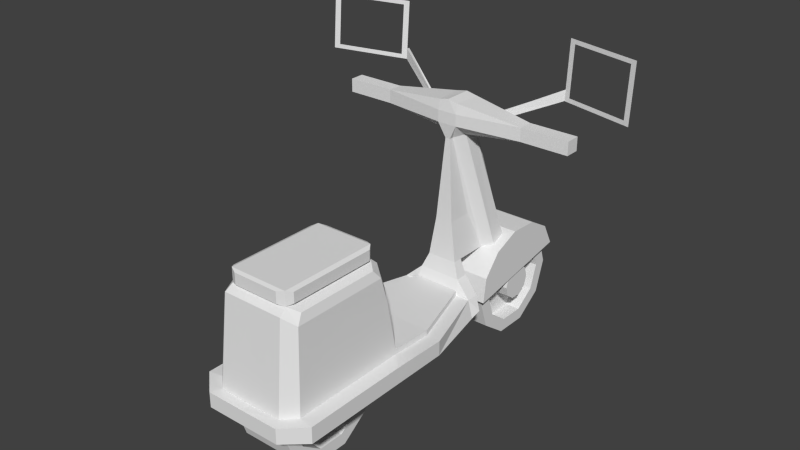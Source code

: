 # Source: player.blend  (saved by Blender 2.78.0; exported with 4.5.12 LTS)
import bpy
from mathutils import Matrix  # noqa: F401  (used for matrix-valued properties, if any)

bpy.ops.wm.read_factory_settings(use_empty=True)
scene = bpy.context.scene
scene.name = 'Scene'

# ---- collections
col_collection_2 = bpy.data.collections.new('Collection 2'); scene.collection.children.link(col_collection_2)

# ---- world
world_world = bpy.data.worlds.new('World'); scene.world = world_world
world_world.color = (0.05088, 0.05088, 0.05088)
world_world.use_sun_shadow = False
world_world.sun_shadow_jitter_overblur = 0.0
world_world.cycles.sampling_method = 'NONE'
world_world.cycles.sample_map_resolution = 256

# ---- meshes
me_cube = bpy.data.meshes.new('Cube')
me_cube.from_pydata([(-0.5049, 0.9241, 3.362), (0.0, 0.9241, 3.362), (-0.5049, 0.3522, 3.176), (0.0, 0.3522, 3.176), (-0.5049, -0.001221, 2.689), (0.0, -0.001221, 2.689), (-0.5049, -0.001221, 2.088), (0.0, -0.001221, 2.088), (-0.5049, 0.3522, 1.602), (0.0, 0.3522, 1.602), (-0.5049, 0.9241, 1.416), (0.0, 0.9241, 1.416), (-0.5049, 1.615, 1.602), (0.0, 1.54, 1.602), (-0.5049, 2.095, 2.088), (0.0, 2.064, 2.088), (-0.5049, 2.104, 2.689), (0.0, 2.071, 2.689), (-0.5049, 1.624, 3.176), (0.0, 1.558, 3.176), (-0.5049, 0.9241, 3.13), (-0.5049, 0.4884, 2.988), (-0.5049, 0.2191, 2.618), (-0.5049, 0.2191, 2.16), (-0.5049, 0.4884, 1.789), (-0.5049, 0.9241, 1.647), (-0.5049, 1.391, 1.789), (-0.5049, 1.801, 2.16), (-0.5049, 1.805, 2.618), (-0.5049, 1.408, 2.988), (-0.2296, 0.9241, 3.13), (-0.2296, 0.4884, 2.988), (-0.2296, 0.2191, 2.618), (-0.2296, 0.2191, 2.16), (-0.2296, 0.4884, 1.789), (-0.2296, 0.9241, 1.647), (-0.2296, 1.369, 1.789), (-0.2296, 1.735, 2.16), (-0.2296, 1.739, 2.618), (-0.2296, 1.379, 2.988), (-0.2296, 0.9241, 2.699), (-0.2296, 0.7414, 2.64), (-0.2296, 0.6285, 2.485), (-0.2296, 0.6285, 2.293), (-0.2296, 0.7414, 2.137), (-0.2296, 0.9241, 2.078), (-0.2296, 1.107, 2.137), (-0.2296, 1.22, 2.293), (-0.2296, 1.22, 2.485), (-0.2296, 1.107, 2.64), (-0.5812, 0.9241, 2.699), (-0.5812, 0.7414, 2.64), (-0.5812, 0.6285, 2.485), (-0.5812, 0.6285, 2.293), (-0.5812, 0.7414, 2.137), (-0.5812, 0.9241, 2.078), (-0.5812, 1.107, 2.137), (-0.5812, 1.232, 2.293), (-0.5812, 1.233, 2.485), (-0.5812, 1.107, 2.64), (-0.5049, 0.9265, -1.416), (0.0, 0.9265, -1.416), (-0.5049, 0.3547, -1.602), (0.0, 0.3547, -1.602), (-0.5049, 0.00122, -2.088), (0.0, 0.00122, -2.088), (-0.5049, 0.00122, -2.689), (0.0, 0.00122, -2.689), (-0.5049, 0.3547, -3.176), (0.0, 0.3547, -3.176), (-0.5049, 0.9265, -3.362), (0.0, 0.9265, -3.362), (-0.5049, 1.498, -3.176), (0.0, 1.498, -3.176), (-0.5049, 1.852, -2.689), (0.0, 1.852, -2.689), (-0.5049, 1.852, -2.088), (0.0, 1.852, -2.088), (-0.5049, 1.498, -1.602), (0.0, 1.498, -1.602), (-0.5049, 0.9265, -1.647), (-0.5049, 0.4908, -1.789), (-0.5049, 0.2215, -2.16), (-0.5049, 0.2215, -2.618), (-0.5049, 0.4908, -2.988), (-0.5049, 0.9265, -3.13), (-0.5049, 1.362, -2.988), (-0.5049, 1.632, -2.618), (-0.5049, 1.632, -2.16), (-0.5049, 1.362, -1.789), (-0.2296, 0.9265, -1.647), (-0.2296, 0.4908, -1.789), (-0.2296, 0.2215, -2.16), (-0.2296, 0.2215, -2.618), (-0.2296, 0.4908, -2.988), (-0.2296, 0.9265, -3.13), (-0.2296, 1.362, -2.988), (-0.2296, 1.632, -2.618), (-0.2296, 1.632, -2.16), (-0.2296, 1.362, -1.789), (-0.2296, 0.9265, -2.078), (-0.2296, 0.7439, -2.137), (-0.2296, 0.631, -2.293), (-0.2296, 0.631, -2.485), (-0.2296, 0.7439, -2.64), (-0.2296, 0.9265, -2.699), (-0.2296, 1.109, -2.64), (-0.2296, 1.222, -2.485), (-0.2296, 1.222, -2.293), (-0.2296, 1.109, -2.137), (-0.5812, 0.9265, -2.078), (-0.5812, 0.7439, -2.137), (-0.5812, 0.631, -2.293), (-0.5812, 0.631, -2.485), (-0.5812, 0.7439, -2.64), (-0.5812, 0.9265, -2.699), (-0.5812, 1.109, -2.64), (-0.5812, 1.222, -2.485), (-0.5812, 1.222, -2.293), (-0.5812, 1.109, -2.137), (-0.6245, 1.343, -3.368), (0.0, 1.343, -3.368), (-0.6245, 0.9833, -1.325), (0.0, 0.9833, -1.325), (-0.6245, 1.438, -1.386), (0.0, 1.438, -1.386), (-0.6245, 1.819, -1.704), (0.0, 1.819, -1.704), (-0.6245, 2.024, -2.194), (0.0, 2.024, -2.194), (-0.6245, 1.999, -2.725), (0.0, 1.999, -2.725), (-0.6245, 1.75, -3.155), (0.0, 1.75, -3.155), (-0.268, 1.819, -1.704), (-0.6245, 1.922, -1.949), (-0.4461, 1.973, -2.072), (-0.3011, 2.024, -2.194), (-0.4461, 1.922, -1.949), (0.0, 4.418, -1.011), (0.0, 4.029, -1.604), (-0.04375, 3.959, -1.117), (-0.1484, 4.029, -1.604), (-0.4461, 1.87, -1.827), (-0.2219, 4.03, -1.481), (-0.2219, 4.03, -1.236), (-0.1592, 2.524, -1.428), (0.0, 1.819, -1.121), (-0.268, 1.819, -1.121), (0.0, 3.241, 2.391), (0.0, 2.994, 1.448), (-0.1592, 2.524, -1.121), (-0.1592, 2.524, -0.9867), (-0.04375, 3.959, -1.042), (-0.268, 1.819, -0.951), (0.0, 1.819, -0.951), (0.0, 3.959, -1.042), (0.0, 1.076, -0.963), (-0.8022, 1.076, -0.963), (-0.8022, 1.024, -0.7584), (0.0, 1.024, -0.7584), (0.0, 1.554, -1.121), (0.0, 1.289, -1.053), (0.0, 1.554, -0.8946), (-0.3805, 1.554, -0.8946), (-0.6654, 1.289, -0.8271), (-0.3805, 1.554, -1.121), (-0.6654, 1.289, -1.053), (-1.058, 1.024, 0.455), (0.0, 1.024, 0.455), (-1.058, 1.289, 0.455), (-1.058, 1.024, 1.46), (-1.058, 1.316, 1.46), (0.0, 1.024, 1.46), (-1.058, 1.024, 3.336), (0.0, 1.291, 3.504), (-1.058, 1.312, 3.336), (0.0, 1.024, 3.336), (-0.6818, 1.024, 3.67), (0.0, 1.289, 3.67), (-0.6818, 1.293, 3.67), (0.0, 1.024, 3.67), (-0.8024, 1.327, 1.217), (-0.8071, 1.326, 3.301), (-1.058, 1.316, 2.398), (-0.8071, 1.329, 2.398), (0.0, 2.89, 1.336), (0.0, 2.89, 3.336), (-0.7342, 2.749, 1.46), (0.0, 1.927, 1.085), (-0.7342, 2.749, 2.398), (-0.5819, 1.312, 3.504), (-0.5454, 2.89, 1.336), (-0.5454, 2.89, 3.336), (-0.7683, 1.874, 1.257), (-0.8071, 1.326, 3.301), (-0.7342, 2.749, 3.184), (0.0, 3.241, 1.448), (-0.5226, 3.241, 1.448), (-0.4093, 1.289, -0.8271), (-0.8024, 1.289, 0.455), (0.0, 1.38, -0.829), (0.0, 1.38, 0.4531), (0.0, 1.383, 1.015), (-0.8006, 1.418, 1.219), (-0.5801, 1.403, 1.015), (-0.4075, 1.38, -0.829), (-0.8006, 1.38, 0.4531), (0.0, 2.994, 1.448), (0.0, 2.994, 3.198), (-0.685, 2.903, 1.584), (-0.685, 2.903, 2.391), (-0.5226, 2.994, 1.448), (-0.5226, 2.994, 3.198), (-0.685, 2.903, 3.067), (-0.5637, 1.937, 1.085), (-0.5545, 2.419, 1.184), (0.0, 2.414, 1.184), (-0.7513, 2.317, 1.348), (0.0, 2.524, -0.9867), (0.0, 3.241, 3.198), (-0.5226, 3.241, 1.448), (-0.5226, 2.994, 1.448), (-0.5226, 2.994, 3.198), (0.0, 2.994, 1.448), (0.0, 2.994, 1.448), (0.0, 2.994, 3.198), (-0.5226, 2.994, 1.448), (-0.5226, 2.994, 3.198), (0.0, 3.217, 1.389), (0.0, 2.994, 3.198), (-0.5226, 2.994, 1.448), (-0.5226, 2.994, 3.198), (0.0, 2.994, 1.448), (0.0, 2.994, 3.198), (-0.5226, 2.994, 1.448), (-0.5226, 2.994, 3.198), (-0.5226, 3.241, 3.198), (0.0, 2.994, 3.198), (-0.5226, 2.994, 1.448), (-0.5226, 2.994, 3.198), (-0.5226, 3.241, 3.198), (-0.4055, 3.217, 1.389), (0.0, 3.217, 3.257), (-0.5924, 3.209, 1.546), (-0.5924, 3.026, 1.546), (-0.5924, 3.026, 3.1), (0.0, 3.018, 1.389), (-0.5924, 3.209, 3.1), (0.0, 3.018, 3.257), (-0.4055, 3.018, 1.389), (-0.4055, 3.018, 3.257), (-0.4055, 3.217, 3.257), (0.0, 4.215, -1.011), (0.0, 4.215, -1.532), (-0.1731, 4.215, -1.011), (-0.2062, 4.215, -1.532), (-1.303, 4.209, -1.415), (-1.303, 4.209, -1.161), (0.0, 4.418, -1.532), (-0.1731, 4.418, -1.011), (-0.2062, 4.418, -1.532), (-1.303, 4.443, -1.415), (-1.303, 4.443, -1.161), (0.0, 4.63, -1.045), (0.0, 4.63, -1.532), (-0.1731, 4.59, -1.048), (-0.2062, 4.59, -1.529), (-2.153, 4.209, -1.415), (-2.153, 4.209, -1.161), (-2.153, 4.443, -1.415), (-2.153, 4.443, -1.161), (-0.8016, 1.403, 1.015), (-0.8016, 1.308, 1.015), (-1.06, 1.308, 1.015), (-2.898, 4.744, -1.549), (-1.593, 4.711, -1.997), (-1.577, 4.719, -1.925), (-2.898, 5.736, -1.616), (-1.577, 5.711, -1.992), (-0.5931, 4.261, -1.473), (-0.5725, 4.269, -1.407), (-1.577, 4.903, -1.933), (-1.593, 4.891, -2.007), (-0.5518, 4.395, -1.45), (-0.5946, 4.404, -1.437), (-2.801, 4.815, -1.581), (-1.673, 4.793, -1.902), (-2.801, 5.662, -1.639), (-1.673, 5.641, -1.96)], [], [(4, 22, 23, 24, 8, 6), (103, 104, 105, 106, 96, 95, 94, 93, 92, 91, 90, 99, 109, 100, 101, 102), (37, 47, 48, 49, 39, 38), (27, 28, 29, 20, 21, 22, 4, 2, 0, 18, 16, 14, 12, 10, 8, 24, 25, 26), (0, 2, 3, 1), (2, 4, 5, 3), (4, 6, 7, 5), (6, 8, 9, 7), (8, 10, 11, 9), (10, 12, 13, 11), (12, 14, 15, 13), (14, 16, 17, 15), (18, 0, 1, 19), (16, 18, 19, 17), (29, 39, 30, 20), (28, 38, 39, 29), (27, 37, 38, 28), (26, 36, 37, 27), (25, 35, 36, 26), (24, 34, 35, 25), (23, 33, 34, 24), (22, 32, 33, 23), (21, 31, 32, 22), (20, 30, 31, 21), (49, 59, 50, 40), (50, 59, 58, 57, 56, 55, 54, 53, 52, 51), (48, 58, 59, 49), (47, 57, 58, 48), (46, 56, 57, 47), (45, 55, 56, 46), (44, 54, 55, 45), (43, 53, 54, 44), (42, 52, 53, 43), (41, 51, 52, 42), (40, 50, 51, 41), (60, 62, 63, 61), (62, 64, 65, 63), (64, 66, 67, 65), (66, 68, 69, 67), (68, 70, 71, 69), (70, 72, 73, 71), (72, 74, 75, 73), (74, 76, 77, 75), (78, 60, 61, 79), (76, 78, 79, 77), (89, 99, 90, 80), (42, 43, 44, 45, 46, 47, 37, 36, 35, 34, 33, 32, 31, 30, 39, 49, 40, 41), (84, 85, 86, 72, 70, 68, 66, 83), (88, 98, 99, 89), (87, 97, 98, 88), (86, 96, 97, 87), (85, 95, 96, 86), (84, 94, 95, 85), (83, 93, 94, 84), (82, 92, 93, 83), (81, 91, 92, 82), (80, 90, 91, 81), (109, 119, 110, 100), (107, 108, 109, 99, 98, 97, 96, 106), (88, 89, 80, 81, 82, 83, 66, 64, 62, 60, 78, 76, 74, 72, 86, 87), (110, 119, 118, 117, 116, 115, 114, 113, 112, 111), (108, 118, 119, 109), (107, 117, 118, 108), (106, 116, 117, 107), (105, 115, 116, 106), (104, 114, 115, 105), (103, 113, 114, 104), (102, 112, 113, 103), (101, 111, 112, 102), (100, 110, 111, 101), (122, 123, 125, 124), (124, 125, 127, 134, 126), (128, 137, 129, 131, 130), (132, 133, 121, 120), (130, 131, 133, 132), (120, 122, 124, 126, 135, 128, 130, 132), (135, 138, 136, 137, 128), (126, 134, 143, 138, 135), (211, 214, 213, 212, 210), (261, 262, 267), (145, 141, 255, 258), (129, 137, 142, 140), (146, 134, 148, 151), (233, 239, 250, 247), (146, 141, 145, 143, 134), (208, 212, 227, 225), (199, 165, 170, 200), (213, 209, 226, 228), (134, 127, 147, 148), (255, 141, 153), (151, 148, 154, 152), (158, 157, 160, 159), (165, 167, 158, 159), (167, 162, 157, 158), (163, 164, 206, 201), (152, 154, 155, 219), (154, 148, 166, 164), (164, 166, 167, 165), (148, 147, 161, 166), (166, 161, 162, 167), (165, 159, 168, 170), (159, 160, 169, 168), (170, 168, 171, 172, 274), (168, 169, 173, 171), (185, 184, 176, 183), (171, 173, 177, 174), (172, 171, 174, 176, 184), (175, 191, 195, 176, 180, 179), (174, 177, 181, 178), (176, 174, 178, 180), (180, 178, 181, 179), (182, 172, 184, 185), (185, 183, 195, 196, 190, 188, 218, 194, 204, 182), (192, 188, 210, 212), (191, 175, 187, 193), (216, 218, 188, 192), (196, 193, 213, 214), (195, 191, 193, 196), (217, 216, 192, 186), (154, 164, 163, 155), (206, 164, 165, 199), (172, 182, 273, 274), (199, 200, 207, 206), (201, 206, 207, 202), (202, 207, 205, 203), (188, 190, 196, 214, 211, 210), (212, 213, 228, 227), (193, 187, 209, 213), (186, 192, 212, 208), (194, 215, 205, 204), (189, 203, 205, 215), (215, 194, 218, 216), (189, 215, 216, 217), (152, 219, 156, 153), (141, 146, 151), (144, 142, 137, 136), (141, 151, 152, 153), (240, 238, 249, 251), (225, 227, 231, 150), (228, 226, 230, 232), (227, 228, 232, 231), (150, 231, 235, 224), (232, 230, 234, 236), (231, 232, 236, 235), (224, 235, 239, 233), (236, 234, 238, 240), (235, 236, 240, 239), (239, 198, 242, 250), (241, 220, 149, 197, 198), (241, 198, 221, 237), (239, 240, 223, 222), (198, 239, 222, 221), (240, 241, 237, 223), (247, 250, 242, 229), (246, 248, 244, 245), (251, 249, 243, 252), (222, 223, 246, 245), (237, 221, 244, 248), (221, 222, 245, 244), (223, 237, 248, 246), (220, 241, 252, 243), (198, 197, 229, 242), (241, 240, 251, 252), (145, 144, 136, 138, 143), (267, 262, 263, 266), (258, 255, 260, 263), (142, 144, 257, 256), (140, 142, 256, 254), (253, 255, 153, 156), (263, 260, 266), (262, 257, 268, 270), (256, 257, 262, 261), (254, 256, 261, 259), (255, 253, 139, 260), (266, 264, 265, 267), (269, 271, 270, 268), (259, 261, 267, 265), (260, 139, 264, 266), (257, 258, 269, 268), (270, 271, 263, 262), (145, 258, 257, 144), (258, 263, 271, 269), (273, 272, 207, 200), (273, 182, 204, 272), (205, 272, 204), (207, 272, 205), (170, 274, 273, 200), (275, 277, 287, 286), (285, 284, 283, 282), (283, 284, 280, 276), (285, 282, 277, 281), (282, 283, 276, 277), (277, 276, 280, 281), (279, 278, 288, 289), (277, 279, 289, 287), (278, 275, 286, 288)])
_uv = me_cube.uv_layers.new(name='UVMap')
_uv.uv.foreach_set('vector', [0.8821, 0.7792, 0.8896, 0.774, 0.8924, 0.7922, 0.8874, 0.8088, 0.8811, 0.8037, 0.8858, 0.7918, 0.4102, 0.7744, 0.4147, 0.7809, 0.422, 0.7834, 0.4292, 0.7809, 0.4393, 0.7955, 0.422, 0.8014, 0.4046, 0.7955, 0.3939, 0.78, 0.3939, 0.7608, 0.4046, 0.7453, 0.422, 0.7394, 0.4393, 0.7453, 0.4292, 0.7599, 0.422, 0.7574, 0.4147, 0.7599, 0.4102, 0.7664, 0.3832, 0.7335, 0.3732, 0.719, 0.3777, 0.7125, 0.3777, 0.7045, 0.3939, 0.6989, 0.3939, 0.718, 0.8435, 0.8075, 0.8376, 0.792, 0.842, 0.7756, 0.8556, 0.7645, 0.8738, 0.7637, 0.8896, 0.774, 0.8821, 0.7792, 0.8712, 0.7713, 0.858, 0.7718, 0.848, 0.7798, 0.8447, 0.792, 0.849, 0.8035, 0.859, 0.8103, 0.8709, 0.8106, 0.8811, 0.8037, 0.8874, 0.8088, 0.8724, 0.8162, 0.8567, 0.8166, 0.858, 0.7718, 0.8712, 0.7713, 0.8677, 0.7847, 0.8631, 0.7844, 0.8712, 0.7713, 0.8821, 0.7792, 0.8712, 0.7877, 0.8677, 0.7847, 0.8821, 0.7792, 0.8858, 0.7918, 0.8722, 0.7921, 0.8712, 0.7877, 0.8858, 0.7918, 0.8811, 0.8037, 0.8704, 0.7962, 0.8722, 0.7921, 0.8811, 0.8037, 0.8709, 0.8106, 0.8666, 0.7985, 0.8704, 0.7962, 0.8709, 0.8106, 0.859, 0.8103, 0.8622, 0.7982, 0.8666, 0.7985, 0.859, 0.8103, 0.849, 0.8035, 0.8588, 0.7954, 0.8622, 0.7982, 0.849, 0.8035, 0.8447, 0.792, 0.8577, 0.7911, 0.8588, 0.7954, 0.848, 0.7798, 0.858, 0.7718, 0.8631, 0.7844, 0.8594, 0.7869, 0.8447, 0.792, 0.848, 0.7798, 0.8594, 0.7869, 0.8577, 0.7911, 0.842, 0.7756, 0.8338, 0.7704, 0.8519, 0.7551, 0.8556, 0.7645, 0.8376, 0.792, 0.8283, 0.7926, 0.8338, 0.7704, 0.842, 0.7756, 0.8435, 0.8075, 0.8364, 0.8132, 0.8283, 0.7926, 0.8376, 0.792, 0.8567, 0.8166, 0.8542, 0.825, 0.8364, 0.8132, 0.8435, 0.8075, 0.8724, 0.8162, 0.8749, 0.825, 0.8542, 0.825, 0.8567, 0.8166, 0.8874, 0.8088, 0.8946, 0.8149, 0.8749, 0.825, 0.8724, 0.8162, 0.8924, 0.7922, 0.9026, 0.7927, 0.8946, 0.8149, 0.8874, 0.8088, 0.8896, 0.774, 0.8985, 0.7682, 0.9026, 0.7927, 0.8924, 0.7922, 0.8738, 0.7637, 0.8766, 0.7534, 0.8985, 0.7682, 0.8896, 0.774, 0.8556, 0.7645, 0.8519, 0.7551, 0.8766, 0.7534, 0.8738, 0.7637, 0.4158, 0.8159, 0.4049, 0.8159, 0.4049, 0.8094, 0.4158, 0.8094, 0.469, 0.701, 0.4617, 0.7035, 0.4545, 0.701, 0.45, 0.6945, 0.45, 0.6865, 0.4545, 0.68, 0.4617, 0.6775, 0.469, 0.68, 0.4735, 0.6865, 0.4735, 0.6945, 0.3706, 0.8159, 0.3815, 0.8159, 0.3815, 0.8224, 0.3706, 0.8224, 0.3706, 0.8079, 0.3815, 0.8079, 0.3815, 0.8159, 0.3706, 0.8159, 0.3706, 0.8014, 0.3815, 0.8014, 0.3815, 0.8079, 0.3706, 0.8079, 0.4609, 0.8088, 0.45, 0.8088, 0.45, 0.8024, 0.4609, 0.8024, 0.4609, 0.8169, 0.45, 0.8169, 0.45, 0.8088, 0.4609, 0.8088, 0.3597, 0.8079, 0.3488, 0.8079, 0.3488, 0.8014, 0.3597, 0.8014, 0.3597, 0.8159, 0.3488, 0.8159, 0.3488, 0.8079, 0.3597, 0.8079, 0.3597, 0.8224, 0.3488, 0.8224, 0.3488, 0.8159, 0.3597, 0.8159, 0.4158, 0.8094, 0.4049, 0.8094, 0.4049, 0.8014, 0.4158, 0.8014, 0.8483, 0.6977, 0.8581, 0.6922, 0.8613, 0.7038, 0.8574, 0.7056, 0.8581, 0.6922, 0.8698, 0.6927, 0.8656, 0.7045, 0.8613, 0.7038, 0.8698, 0.6927, 0.8794, 0.7001, 0.8687, 0.7076, 0.8656, 0.7045, 0.8794, 0.7001, 0.8831, 0.7124, 0.8694, 0.712, 0.8687, 0.7076, 0.8831, 0.7124, 0.8785, 0.725, 0.8673, 0.7161, 0.8694, 0.712, 0.8785, 0.725, 0.8664, 0.7321, 0.8631, 0.718, 0.8673, 0.7161, 0.8664, 0.7321, 0.8528, 0.7296, 0.8586, 0.717, 0.8631, 0.718, 0.8528, 0.7296, 0.8443, 0.7199, 0.8557, 0.7136, 0.8586, 0.717, 0.8431, 0.7078, 0.8483, 0.6977, 0.8574, 0.7056, 0.8553, 0.7093, 0.8443, 0.7199, 0.8431, 0.7078, 0.8553, 0.7093, 0.8557, 0.7136, 0.8367, 0.7068, 0.8283, 0.7049, 0.8385, 0.6885, 0.8445, 0.6941, 0.3586, 0.698, 0.3542, 0.7045, 0.3542, 0.7125, 0.3586, 0.719, 0.3659, 0.7215, 0.3732, 0.719, 0.3832, 0.7335, 0.3659, 0.7394, 0.3486, 0.7335, 0.3379, 0.718, 0.3379, 0.6989, 0.3486, 0.6834, 0.3659, 0.6775, 0.3832, 0.6834, 0.3939, 0.6989, 0.3777, 0.7045, 0.3732, 0.698, 0.3659, 0.6955, 0.8908, 0.7129, 0.8848, 0.7306, 0.8682, 0.742, 0.8664, 0.7321, 0.8785, 0.725, 0.8831, 0.7124, 0.8794, 0.7001, 0.8855, 0.6963, 0.8377, 0.723, 0.8287, 0.7266, 0.8283, 0.7049, 0.8367, 0.7068, 0.849, 0.7369, 0.8434, 0.7462, 0.8287, 0.7266, 0.8377, 0.723, 0.8682, 0.742, 0.8702, 0.7534, 0.8434, 0.7462, 0.849, 0.7369, 0.8848, 0.7306, 0.8936, 0.7374, 0.8702, 0.7534, 0.8682, 0.742, 0.8908, 0.7129, 0.9011, 0.7129, 0.8936, 0.7374, 0.8848, 0.7306, 0.8855, 0.6963, 0.8932, 0.6906, 0.9011, 0.7129, 0.8908, 0.7129, 0.8723, 0.6865, 0.8751, 0.678, 0.8932, 0.6906, 0.8855, 0.6963, 0.8568, 0.686, 0.8546, 0.678, 0.8751, 0.678, 0.8723, 0.6865, 0.8445, 0.6941, 0.8385, 0.6885, 0.8546, 0.678, 0.8568, 0.686, 0.4827, 0.8169, 0.4718, 0.8169, 0.4718, 0.8104, 0.4827, 0.8104, 0.4337, 0.7744, 0.4337, 0.7664, 0.4292, 0.7599, 0.4393, 0.7453, 0.45, 0.7608, 0.45, 0.78, 0.4393, 0.7955, 0.4292, 0.7809, 0.8377, 0.723, 0.8367, 0.7068, 0.8445, 0.6941, 0.8568, 0.686, 0.8723, 0.6865, 0.8855, 0.6963, 0.8794, 0.7001, 0.8698, 0.6927, 0.8581, 0.6922, 0.8483, 0.6977, 0.8431, 0.7078, 0.8443, 0.7199, 0.8528, 0.7296, 0.8664, 0.7321, 0.8682, 0.742, 0.849, 0.7369, 0.4617, 0.7294, 0.469, 0.7319, 0.4735, 0.7384, 0.4735, 0.7464, 0.469, 0.7529, 0.4617, 0.7554, 0.4545, 0.7529, 0.45, 0.7464, 0.45, 0.7384, 0.4545, 0.7319, 0.45, 0.7959, 0.4609, 0.7959, 0.4609, 0.8024, 0.45, 0.8024, 0.45, 0.7878, 0.4609, 0.7878, 0.4609, 0.7959, 0.45, 0.7959, 0.45, 0.7814, 0.4609, 0.7814, 0.4609, 0.7878, 0.45, 0.7878, 0.4376, 0.8079, 0.4267, 0.8079, 0.4267, 0.8014, 0.4376, 0.8014, 0.4376, 0.8159, 0.4267, 0.8159, 0.4267, 0.8079, 0.4376, 0.8079, 0.3925, 0.8079, 0.3815, 0.8079, 0.3815, 0.8014, 0.3925, 0.8014, 0.3925, 0.8159, 0.3815, 0.8159, 0.3815, 0.8079, 0.3925, 0.8079, 0.3925, 0.8224, 0.3815, 0.8224, 0.3815, 0.8159, 0.3925, 0.8159, 0.4827, 0.8104, 0.4718, 0.8104, 0.4718, 0.8024, 0.4827, 0.8024, 0.6993, 0.7359, 0.6866, 0.7361, 0.6865, 0.7263, 0.6992, 0.7261, 0.6796, 0.48, 0.667, 0.4802, 0.6671, 0.4713, 0.6738, 0.4712, 0.6798, 0.4711, 0.7956, 0.4737, 0.7902, 0.4737, 0.783, 0.4737, 0.783, 0.4623, 0.7956, 0.4623, 0.7092, 0.7301, 0.7092, 0.7174, 0.7183, 0.7172, 0.7183, 0.7299, 0.7956, 0.4623, 0.783, 0.4623, 0.7832, 0.4533, 0.7959, 0.4532, 0.7609, 0.7158, 0.7609, 0.7603, 0.7515, 0.7573, 0.7447, 0.7492, 0.7435, 0.7436, 0.7422, 0.7381, 0.7447, 0.727, 0.7515, 0.7188, 0.7958, 0.479, 0.7928, 0.479, 0.7927, 0.4763, 0.7902, 0.4737, 0.7956, 0.4737, 0.7959, 0.4843, 0.7899, 0.4843, 0.7928, 0.4816, 0.7928, 0.479, 0.7958, 0.479, 0.7736, 0.737, 0.7736, 0.7225, 0.7764, 0.7197, 0.7764, 0.7572, 0.7736, 0.7543, 0.7762, 0.4143, 0.7592, 0.4141, 0.7763, 0.4106, 0.6845, 0.4878, 0.6815, 0.4905, 0.6798, 0.4879, 0.6861, 0.4711, 0.7256, 0.8082, 0.682, 0.8082, 0.6974, 0.7313, 0.7256, 0.7313, 0.6912, 0.4691, 0.6749, 0.4676, 0.6805, 0.4564, 0.6941, 0.4632, 0.4573, 0.3999, 0.4573, 0.3709, 0.463, 0.3761, 0.463, 0.3999, 0.7959, 0.4712, 0.7959, 0.4545, 0.7992, 0.4532, 0.7992, 0.4848, 0.796, 0.4857, 0.0, 0.0, 0.0, 0.0, 0.0, 0.0, 0.0, 0.0, 0.7977, 0.7808, 0.7936, 0.7806, 0.7893, 0.754, 0.7934, 0.7543, 0.0, 0.0, 0.0, 0.0, 0.0, 0.0, 0.0, 0.0, 0.7819, 0.4309, 0.7886, 0.4309, 0.7886, 0.4434, 0.7819, 0.4435, 0.7155, 0.4711, 0.7098, 0.4708, 0.7105, 0.4694, 0.7655, 0.7504, 0.7564, 0.7151, 0.7777, 0.7142, 0.7824, 0.7497, 0.7223, 0.6954, 0.7372, 0.6954, 0.7372, 0.6996, 0.7224, 0.6996, 0.6774, 0.78, 0.6754, 0.7842, 0.6721, 0.7805, 0.6731, 0.7763, 0.7414, 0.8016, 0.7414, 0.8143, 0.7372, 0.8142, 0.7372, 0.7993, 0.6845, 0.7712, 0.7336, 0.7758, 0.7307, 0.785, 0.679, 0.7801, 0.7406, 0.7266, 0.7307, 0.7616, 0.6924, 0.758, 0.7127, 0.724, 0.7777, 0.7142, 0.7564, 0.7151, 0.7528, 0.7013, 0.7813, 0.7002, 0.7813, 0.7002, 0.7528, 0.7013, 0.7574, 0.686, 0.7859, 0.6848, 0.751, 0.4749, 0.751, 0.4816, 0.7454, 0.4815, 0.7454, 0.473, 0.7467, 0.8063, 0.7467, 0.8144, 0.7414, 0.8143, 0.7414, 0.8016, 0.6774, 0.78, 0.6731, 0.7763, 0.6837, 0.7539, 0.6885, 0.7563, 0.7224, 0.6996, 0.7372, 0.6996, 0.7372, 0.7244, 0.7183, 0.7244, 0.7259, 0.8096, 0.6806, 0.8096, 0.6806, 0.6865, 0.7304, 0.6865, 0.7291, 0.7411, 0.7183, 0.7244, 0.7372, 0.7244, 0.7372, 0.7449, 0.7183, 0.7449, 0.7963, 0.7148, 0.7923, 0.7145, 0.7937, 0.6954, 0.7977, 0.6964, 0.7183, 0.7449, 0.7372, 0.7449, 0.7372, 0.7831, 0.7183, 0.7832, 0.6981, 0.7381, 0.6928, 0.7355, 0.7098, 0.7012, 0.7151, 0.7038, 0.7066, 0.721, 0.7883, 0.7471, 0.7852, 0.7581, 0.7883, 0.7626, 0.7865, 0.7663, 0.7815, 0.7587, 0.785, 0.7462, 0.7183, 0.7832, 0.7372, 0.7831, 0.7372, 0.7899, 0.7243, 0.79, 0.7151, 0.7038, 0.7098, 0.7012, 0.7134, 0.6954, 0.7183, 0.6978, 0.7521, 0.7993, 0.7576, 0.7993, 0.7575, 0.8123, 0.7521, 0.8123, 0.7948, 0.736, 0.7909, 0.7336, 0.7923, 0.7145, 0.7963, 0.7148, 0.7714, 0.3861, 0.7715, 0.4055, 0.7715, 0.4055, 0.741, 0.403, 0.741, 0.3861, 0.741, 0.366, 0.7503, 0.3636, 0.7598, 0.3617, 0.7696, 0.3608, 0.7715, 0.3638, 0.7123, 0.7266, 0.7156, 0.7293, 0.7122, 0.732, 0.71, 0.729, 0.771, 0.4536, 0.783, 0.4532, 0.783, 0.4877, 0.7716, 0.4877, 0.7224, 0.7234, 0.7249, 0.7269, 0.7156, 0.7293, 0.7123, 0.7266, 0.7156, 0.7663, 0.7123, 0.7695, 0.71, 0.7665, 0.7122, 0.7638, 0.7461, 0.7688, 0.746, 0.7731, 0.7123, 0.7695, 0.7156, 0.7663, 0.7592, 0.4755, 0.7707, 0.4757, 0.7707, 0.486, 0.7594, 0.486, 0.7307, 0.7616, 0.7336, 0.7758, 0.6845, 0.7712, 0.6924, 0.758, 0.7307, 0.785, 0.7336, 0.7758, 0.7528, 0.7917, 0.7283, 0.7894, 0.7305, 0.6865, 0.7648, 0.7162, 0.7649, 0.741, 0.7304, 0.7411, 0.7865, 0.4897, 0.7827, 0.4138, 0.7965, 0.4138, 0.8003, 0.4898, 0.7826, 0.4807, 0.7188, 0.4807, 0.6724, 0.4063, 0.7827, 0.4063, 0.7505, 0.3819, 0.7505, 0.4657, 0.6787, 0.4459, 0.6788, 0.3819, 0.7156, 0.7293, 0.7156, 0.7494, 0.7156, 0.7663, 0.7122, 0.7638, 0.7122, 0.7493, 0.7122, 0.732, 0.0, 0.0, 0.0, 0.0, 0.0, 0.0, 0.0, 0.0, 0.771, 0.6954, 0.771, 0.6841, 0.774, 0.684, 0.774, 0.695, 0.7457, 0.6793, 0.757, 0.6793, 0.7568, 0.6818, 0.7458, 0.6818, 0.7686, 0.6915, 0.7992, 0.6865, 0.7992, 0.7524, 0.7649, 0.7475, 0.7592, 0.465, 0.7591, 0.4532, 0.771, 0.4537, 0.7708, 0.4652, 0.7327, 0.7212, 0.7344, 0.7249, 0.7249, 0.7269, 0.7224, 0.7234, 0.7592, 0.465, 0.7708, 0.4652, 0.7707, 0.4757, 0.7592, 0.4755, 0.7406, 0.7266, 0.7127, 0.724, 0.736, 0.6848, 0.7528, 0.6864, 0.7098, 0.4708, 0.6912, 0.4691, 0.6941, 0.4632, 0.7192, 0.4894, 0.7167, 0.4885, 0.7155, 0.4563, 0.7184, 0.456, 0.7764, 0.7907, 0.7655, 0.7504, 0.7824, 0.7497, 0.7859, 0.7903, 0.4615, 0.3999, 0.4615, 0.4288, 0.4573, 0.4288, 0.4573, 0.405, 0.0, 0.0, 0.0, 0.0, 0.0, 0.0, 0.0, 0.0, 0.0, 0.0, 0.0, 0.0, 0.0, 0.0, 0.0, 0.0, 0.0, 0.0, 0.0, 0.0, 0.0, 0.0, 0.0, 0.0, 0.0, 0.0, 0.0, 0.0, 0.0, 0.0, 0.0, 0.0, 0.0, 0.0, 0.0, 0.0, 0.0, 0.0, 0.0, 0.0, 0.0, 0.0, 0.0, 0.0, 0.0, 0.0, 0.0, 0.0, 0.0, 0.0, 0.0, 0.0, 0.0, 0.0, 0.0, 0.0, 0.0, 0.0, 0.0, 0.0, 0.0, 0.0, 0.0, 0.0, 0.0, 0.0, 0.0, 0.0, 0.0, 0.0, 0.0, 0.0, 0.4471, 0.4165, 0.425, 0.4165, 0.4271, 0.411, 0.445, 0.411, 0.4028, 0.4734, 0.3573, 0.4734, 0.3573, 0.4277, 0.3573, 0.3743, 0.4028, 0.3743, 0.0, 0.0, 0.0, 0.0, 0.0, 0.0, 0.0, 0.0, 0.0, 0.0, 0.0, 0.0, 0.0, 0.0, 0.0, 0.0, 0.3573, 0.3709, 0.3573, 0.3709, 0.3573, 0.3709, 0.3573, 0.3709, 0.3573, 0.3709, 0.3573, 0.3709, 0.3573, 0.3709, 0.3573, 0.3709, 0.445, 0.3996, 0.445, 0.411, 0.4271, 0.411, 0.4271, 0.3996, 0.4057, 0.3709, 0.4221, 0.3709, 0.4221, 0.4481, 0.4057, 0.4481, 0.4271, 0.3937, 0.4271, 0.3709, 0.445, 0.3709, 0.445, 0.3937, 0.4573, 0.3709, 0.4573, 0.4631, 0.4524, 0.4573, 0.4524, 0.3754, 0.4524, 0.3709, 0.4524, 0.47, 0.4471, 0.4645, 0.4471, 0.3765, 0.425, 0.4544, 0.4028, 0.4544, 0.4057, 0.4481, 0.4221, 0.4481, 0.425, 0.4304, 0.425, 0.4165, 0.4322, 0.4183, 0.4322, 0.4286, 0.3573, 0.4734, 0.4028, 0.4734, 0.395, 0.4767, 0.3576, 0.4767, 0.4028, 0.3743, 0.3573, 0.3743, 0.3576, 0.3709, 0.395, 0.3709, 0.4471, 0.3996, 0.425, 0.3996, 0.4271, 0.3937, 0.445, 0.3937, 0.7241, 0.4912, 0.7192, 0.4894, 0.7184, 0.456, 0.7213, 0.4559, 0.7241, 0.4558, 0.7242, 0.4729, 0.7276, 0.4558, 0.7312, 0.4558, 0.7345, 0.4734, 0.7591, 0.4135, 0.742, 0.4178, 0.7412, 0.4135, 0.7585, 0.4102, 0.7771, 0.4227, 0.7758, 0.4225, 0.7591, 0.4174, 0.7761, 0.4186, 0.7256, 0.7313, 0.6974, 0.7313, 0.6916, 0.721, 0.7256, 0.721, 0.7256, 0.7214, 0.7563, 0.7214, 0.7433, 0.7348, 0.7256, 0.7348, 0.7585, 0.4102, 0.7412, 0.4135, 0.7406, 0.4098, 0.7679, 0.6876, 0.7988, 0.6876, 0.7988, 0.7842, 0.7679, 0.7842, 0.7761, 0.4186, 0.7591, 0.4174, 0.7592, 0.4141, 0.7762, 0.4143, 0.7256, 0.721, 0.6916, 0.721, 0.6916, 0.7105, 0.7256, 0.7105, 0.7563, 0.7214, 0.7256, 0.7214, 0.7256, 0.7108, 0.7562, 0.7108, 0.7595, 0.6998, 0.7906, 0.6996, 0.7906, 0.7252, 0.7563, 0.725, 0.7679, 0.8163, 0.737, 0.8163, 0.737, 0.7842, 0.7679, 0.7842, 0.7256, 0.7105, 0.6916, 0.7105, 0.6916, 0.7016, 0.7256, 0.6996, 0.7562, 0.7108, 0.7256, 0.7108, 0.7256, 0.6996, 0.7563, 0.7017, 0.7035, 0.7842, 0.67, 0.7842, 0.67, 0.6876, 0.7035, 0.6876, 0.7035, 0.6876, 0.737, 0.6876, 0.737, 0.7842, 0.7035, 0.7842, 0.6845, 0.4878, 0.6861, 0.4711, 0.6897, 0.4716, 0.6897, 0.4885, 0.737, 0.6876, 0.7679, 0.6876, 0.7679, 0.7842, 0.737, 0.7842, 0.7627, 0.4463, 0.7505, 0.4467, 0.751, 0.382, 0.7627, 0.3819, 0.7875, 0.7784, 0.7883, 0.7535, 0.8038, 0.7524, 0.8038, 0.7775, 0.7875, 0.7852, 0.7649, 0.7716, 0.7875, 0.7524, 0.7505, 0.4657, 0.6787, 0.4658, 0.6787, 0.4459, 0.7307, 0.8096, 0.7304, 0.7411, 0.7649, 0.741, 0.7649, 0.8096, 0.8076, 0.8136, 0.785, 0.7441, 0.785, 0.7441, 0.8076, 0.8136, 0.8095, 0.7583, 0.8112, 0.7564, 0.8112, 0.8255, 0.8076, 0.8231, 0.686, 0.7583, 0.686, 0.8141, 0.6787, 0.8166, 0.6773, 0.7636, 0.6773, 0.7631, 0.6773, 0.8171, 0.6687, 0.8115, 0.6714, 0.7583, 0.0, 0.0, 0.0, 0.0, 0.0, 0.0, 0.0, 0.0, 0.785, 0.7441, 0.7809, 0.7451, 0.8039, 0.6836, 0.8076, 0.6823, 0.8076, 0.6826, 0.8076, 0.7564, 0.8076, 0.7564, 0.8076, 0.6826, 0.6902, 0.8132, 0.6902, 0.7583, 0.6902, 0.7583, 0.6902, 0.8132, 0.6902, 0.7583, 0.6902, 0.8132, 0.6902, 0.8132, 0.6902, 0.7583])
me_cube.use_remesh_preserve_volume = False
me_cube.use_remesh_preserve_attributes = False
me_cube.use_mirror_vertex_groups = False
me_cube.update()

# ---- objects
ob_policecar = bpy.data.objects.new('PoliceCar', me_cube)

# ---- transforms, parenting, visibility, modifiers, constraints
ob_policecar.location = (-1.326e-06, 0.6142, -0.8981)
ob_policecar.rotation_euler = (1.571, -0.0, 0.0)
ob_policecar.lineart.crease_threshold = 0.0
_m = ob_policecar.modifiers.new('Mirror', 'MIRROR')
_m.use_mirror_merge = False

# ---- collection membership
col_collection_2.objects.link(ob_policecar)

# ---- scene / render settings (as saved in the file)
scene.frame_start = 1; scene.frame_end = 250; scene.frame_set(161)
scene.render.engine = 'BLENDER_EEVEE_NEXT'
scene.render.resolution_percentage = 50
scene.render.dither_intensity = 0.0
scene.cycles.use_denoising = False
scene.cycles.samples = 10
scene.cycles.sampling_pattern = 'TABULATED_SOBOL'
scene.cycles.light_sampling_threshold = 0.0
scene.cycles.use_adaptive_sampling = False
scene.cycles.use_light_tree = False
scene.cycles.blur_glossy = 0.0
scene.cycles.pixel_filter_type = 'GAUSSIAN'
scene.cycles.sample_clamp_indirect = 0.0
scene.view_settings.view_transform = 'Standard'
bpy.context.view_layer.update()

# ---- added for rendering (the .blend has no active camera and no usable light): camera, sun
cam_auto = bpy.data.cameras.new('AutoCamera')
cam_auto.lens = 50.0
cam_auto.sensor_width = 36.0
cam_auto.clip_end = 1000.0
ob_auto_camera = bpy.data.objects.new('AutoCamera', cam_auto)
scene.collection.objects.link(ob_auto_camera)
ob_auto_camera.location = (9.96633, -11.4968, 9.94238)
ob_auto_camera.rotation_euler = (1.09748, -7.21219e-08, 0.694738)
scene.camera = ob_auto_camera
light_auto_sun = bpy.data.lights.new('AutoSun', 'SUN')
light_auto_sun.energy = 3.0
light_auto_sun.angle = 0.0523599
ob_auto_sun = bpy.data.objects.new('AutoSun', light_auto_sun)
scene.collection.objects.link(ob_auto_sun)
ob_auto_sun.rotation_euler = (0.872665, 0.174533, 0.523599)
bpy.context.view_layer.update()
